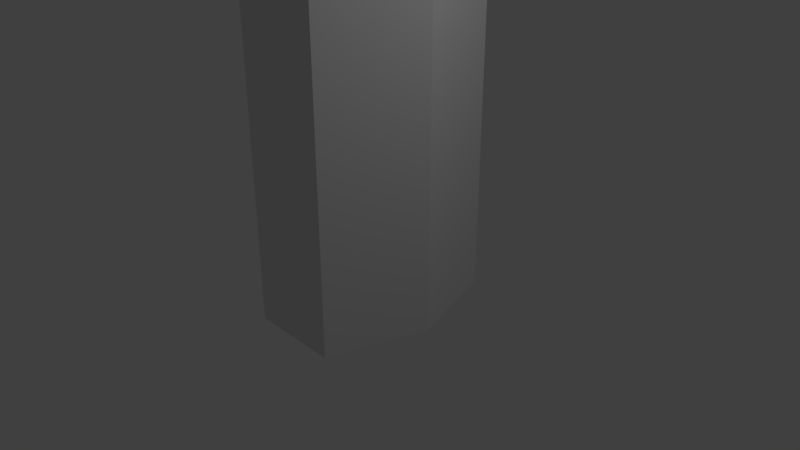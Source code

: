 # Source: miecz.blend  (saved by Blender 2.79.0; exported with 4.5.12 LTS)
import bpy
from mathutils import Matrix  # noqa: F401  (used for matrix-valued properties, if any)

bpy.ops.wm.read_factory_settings(use_empty=True)
scene = bpy.context.scene
scene.name = 'Scene'

# ---- collections
col_collection_1 = bpy.data.collections.new('Collection 1'); scene.collection.children.link(col_collection_1)

# ---- materials (node trees are filled in below, after node groups)
mat_material = bpy.data.materials.new('Material')
mat_material.alpha_threshold = 0.0
mat_material.use_transparent_shadow = False
mat_material.roughness = 0.5
mat_material.line_color = (0.0, 0.0, 0.0, 1.0)

# ---- material node trees

# ---- world
world_world = bpy.data.worlds.new('World'); scene.world = world_world
world_world.color = (0.05088, 0.05088, 0.05088)
world_world.use_sun_shadow = False
world_world.sun_shadow_jitter_overblur = 0.0
world_world.cycles.sampling_method = 'MANUAL'

# ---- cameras
cam_camera = bpy.data.cameras.new('Camera')
cam_camera.clip_end = 100.0
cam_camera.lens = 35.0
cam_camera.sensor_width = 32.0
cam_camera.sensor_height = 18.0
cam_camera.ortho_scale = 7.314
cam_camera.dof.focus_distance = 0.0
cam_camera.dof.aperture_fstop = 128.0

# ---- lights
light_lamp = bpy.data.lights.new('Lamp', 'POINT')
light_lamp.transmission_factor = 0.0
light_lamp.cutoff_distance = 30.0
light_lamp.energy = 100.0
light_lamp.shadow_buffer_clip_start = 1.001
light_lamp.shadow_soft_size = 0.1
light_lamp.shadow_maximum_resolution = 0.006
light_lamp.use_absolute_resolution = True

# ---- meshes
me_cube = bpy.data.meshes.new('Cube')
me_cube.from_pydata([(0.2763, 1.761, -1.0), (0.2763, -1.0, -1.0), (-1.0, -1.0, -1.0), (-1.0, 1.761, -1.0), (0.2764, 1.761, 8.302), (0.2763, -1.0, 8.302), (-1.0, -1.0, 8.302), (-1.0, 1.761, 8.302), (0.185, 1.564, 13.72), (0.185, -0.8023, 13.72), (-0.9086, -0.8023, 13.72), (-0.9086, 1.564, 13.72), (-0.1963, 0.7388, 18.61), (-0.1963, 0.02253, 18.61), (-0.5274, 0.02253, 18.61), (-0.5274, 0.7388, 18.61), (0.7132, 0.3691, -0.9984), (-0.5632, 0.3691, -0.9984), (0.7132, 0.3691, 8.304), (-0.5632, 0.3691, 8.304), (0.6218, 0.377, 13.73), (-0.4718, 0.377, 13.73), (0.2405, 0.4099, 18.62), (-0.09052, 0.4099, 18.62)], [], [(16, 1, 2, 17), (19, 6, 10, 21), (16, 18, 5, 1), (1, 5, 6, 2), (17, 19, 7, 3), (4, 0, 3, 7), (10, 9, 13, 14), (4, 7, 11, 8), (6, 5, 9, 10), (18, 4, 8, 20), (22, 23, 14, 13), (20, 8, 12, 22), (21, 10, 14, 23), (8, 11, 15, 12), (11, 21, 23, 15), (9, 20, 22, 13), (12, 15, 23, 22), (5, 18, 20, 9), (2, 6, 19, 17), (0, 4, 18, 16), (7, 19, 21, 11), (0, 16, 17, 3)])
me_cube.materials.append(mat_material)
me_cube.use_remesh_preserve_volume = False
me_cube.use_remesh_preserve_attributes = False
me_cube.use_mirror_vertex_groups = False
me_cube.update()

# ---- objects
ob_cube = bpy.data.objects.new('Cube', me_cube)
ob_lamp = bpy.data.objects.new('Lamp', light_lamp)
ob_camera = bpy.data.objects.new('Camera', cam_camera)

# ---- transforms, parenting, visibility, modifiers, constraints
ob_cube.location = (0.0, 0.0, 0.0)
ob_cube.lock_rotations_4d = False
ob_cube.empty_display_type = 'ARROWS'
ob_cube.lineart.crease_threshold = 0.0
ob_lamp.location = (4.076, 1.005, 5.904)
ob_lamp.rotation_euler = (0.6503, 0.05522, 1.866)
ob_lamp.lock_rotations_4d = False
ob_lamp.empty_display_type = 'ARROWS'
ob_lamp.color = (0.0, 0.0, 0.0, 0.0)
ob_lamp.lineart.crease_threshold = 0.0
ob_camera.location = (7.481, -6.508, 5.344)
ob_camera.rotation_euler = (1.109, 0.0, 0.8149)
ob_camera.lock_rotations_4d = False
ob_camera.empty_display_type = 'ARROWS'
ob_camera.color = (0.0, 0.0, 0.0, 0.0)
ob_camera.display_type = 'WIRE'
ob_camera.lineart.crease_threshold = 0.0

# ---- collection membership
col_collection_1.objects.link(ob_cube)
col_collection_1.objects.link(ob_lamp)
col_collection_1.objects.link(ob_camera)

# ---- scene / render settings (as saved in the file)
scene.camera = ob_camera
scene.frame_start = 1; scene.frame_end = 250; scene.frame_set(1)
scene.render.engine = 'BLENDER_EEVEE_NEXT'
scene.render.resolution_percentage = 50
scene.render.dither_intensity = 0.0
scene.cycles.use_denoising = False
scene.cycles.samples = 128
scene.cycles.sampling_pattern = 'TABULATED_SOBOL'
scene.cycles.use_adaptive_sampling = False
scene.cycles.use_light_tree = False
scene.cycles.blur_glossy = 0.0
scene.cycles.sample_clamp_indirect = 0.0
scene.view_settings.view_transform = 'Standard'
bpy.context.view_layer.update()
